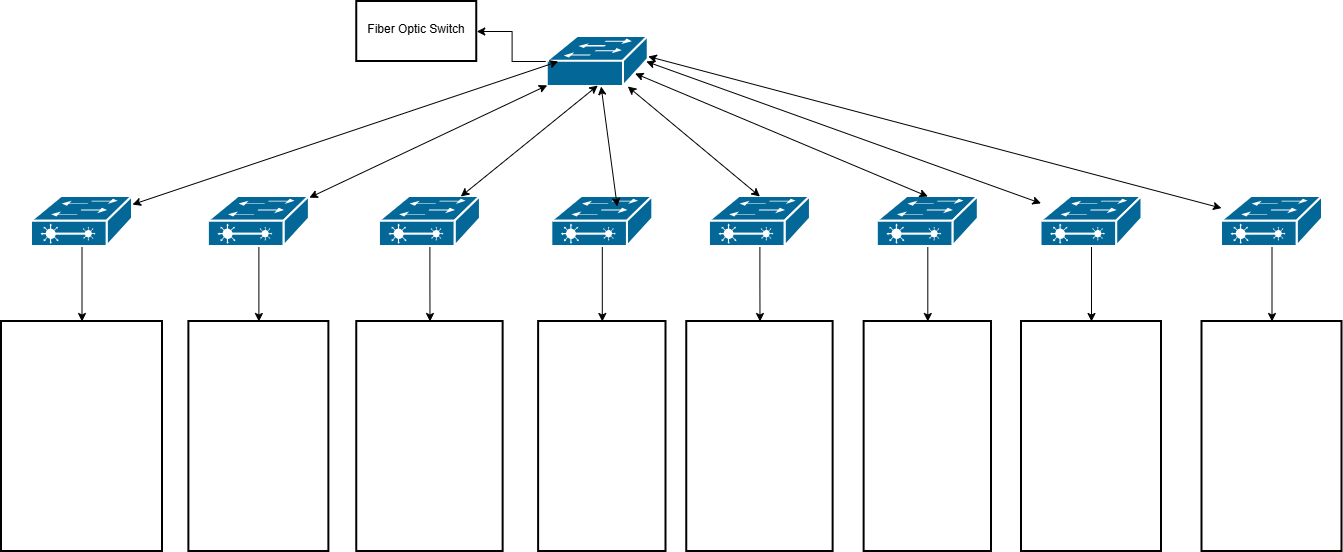

The diagram above was exported from draw.io. Its source (the exported page's mxGraphModel, read from the mxfile embedded in the PNG):
<mxGraphModel dx="1414" dy="785" grid="1" gridSize="10" guides="1" tooltips="1" connect="1" arrows="1" fold="1" page="1" pageScale="1" pageWidth="850" pageHeight="1100" math="0" shadow="0">
  <root>
    <mxCell id="0" />
    <mxCell id="1" parent="0" />
    <mxCell id="iSj8VV7ed4wEC9M5aQ9b-2" edge="1" parent="1" source="iSj8VV7ed4wEC9M5aQ9b-3" style="edgeStyle=orthogonalEdgeStyle;rounded=0;orthogonalLoop=1;jettySize=auto;html=1;" target="iSj8VV7ed4wEC9M5aQ9b-32" value="">
      <mxGeometry relative="1" as="geometry" />
    </mxCell>
    <mxCell id="iSj8VV7ed4wEC9M5aQ9b-3" parent="1" style="strokeColor=#ffffff;sketch=0;html=1;pointerEvents=1;dashed=0;fillColor=#036897;strokeWidth=2;verticalLabelPosition=bottom;verticalAlign=top;align=center;outlineConnect=0;shape=mxgraph.cisco.switches.workgroup_switch;" value="" vertex="1">
      <mxGeometry height="50" width="101" x="655.75" y="275" as="geometry" />
    </mxCell>
    <mxCell id="iSj8VV7ed4wEC9M5aQ9b-4" edge="1" parent="1" source="iSj8VV7ed4wEC9M5aQ9b-5" style="edgeStyle=orthogonalEdgeStyle;rounded=0;orthogonalLoop=1;jettySize=auto;html=1;" target="iSj8VV7ed4wEC9M5aQ9b-25" value="">
      <mxGeometry relative="1" as="geometry" />
    </mxCell>
    <mxCell id="iSj8VV7ed4wEC9M5aQ9b-5" parent="1" style="strokeColor=#ffffff;sketch=0;html=1;pointerEvents=1;dashed=0;fillColor=#036897;strokeWidth=2;verticalLabelPosition=bottom;verticalAlign=top;align=center;outlineConnect=0;shape=mxgraph.cisco.switches.layer_2_remote_switch;" value="" vertex="1">
      <mxGeometry height="50" width="101" x="140" y="435" as="geometry" />
    </mxCell>
    <mxCell id="iSj8VV7ed4wEC9M5aQ9b-6" edge="1" parent="1" source="iSj8VV7ed4wEC9M5aQ9b-7" style="edgeStyle=orthogonalEdgeStyle;rounded=0;orthogonalLoop=1;jettySize=auto;html=1;" target="iSj8VV7ed4wEC9M5aQ9b-26" value="">
      <mxGeometry relative="1" as="geometry" />
    </mxCell>
    <mxCell id="iSj8VV7ed4wEC9M5aQ9b-7" parent="1" style="strokeColor=#ffffff;sketch=0;html=1;pointerEvents=1;dashed=0;fillColor=#036897;strokeWidth=2;verticalLabelPosition=bottom;verticalAlign=top;align=center;outlineConnect=0;shape=mxgraph.cisco.switches.layer_2_remote_switch;" value="" vertex="1">
      <mxGeometry height="50" width="101" x="316.88" y="435" as="geometry" />
    </mxCell>
    <mxCell id="iSj8VV7ed4wEC9M5aQ9b-8" edge="1" parent="1" source="iSj8VV7ed4wEC9M5aQ9b-9" style="edgeStyle=orthogonalEdgeStyle;rounded=0;orthogonalLoop=1;jettySize=auto;html=1;" target="iSj8VV7ed4wEC9M5aQ9b-27" value="">
      <mxGeometry relative="1" as="geometry" />
    </mxCell>
    <mxCell id="iSj8VV7ed4wEC9M5aQ9b-9" parent="1" style="strokeColor=#ffffff;sketch=0;html=1;pointerEvents=1;dashed=0;fillColor=#036897;strokeWidth=2;verticalLabelPosition=bottom;verticalAlign=top;align=center;outlineConnect=0;shape=mxgraph.cisco.switches.layer_2_remote_switch;" value="" vertex="1">
      <mxGeometry height="50" width="101" x="487.94" y="435" as="geometry" />
    </mxCell>
    <mxCell id="iSj8VV7ed4wEC9M5aQ9b-10" edge="1" parent="1" source="iSj8VV7ed4wEC9M5aQ9b-11" style="edgeStyle=orthogonalEdgeStyle;rounded=0;orthogonalLoop=1;jettySize=auto;html=1;" target="iSj8VV7ed4wEC9M5aQ9b-28" value="">
      <mxGeometry relative="1" as="geometry" />
    </mxCell>
    <mxCell id="iSj8VV7ed4wEC9M5aQ9b-11" parent="1" style="strokeColor=#ffffff;sketch=0;html=1;pointerEvents=1;dashed=0;fillColor=#036897;strokeWidth=2;verticalLabelPosition=bottom;verticalAlign=top;align=center;outlineConnect=0;shape=mxgraph.cisco.switches.layer_2_remote_switch;" value="" vertex="1">
      <mxGeometry height="50" width="101" x="660.31" y="435" as="geometry" />
    </mxCell>
    <mxCell id="iSj8VV7ed4wEC9M5aQ9b-12" edge="1" parent="1" source="iSj8VV7ed4wEC9M5aQ9b-13" style="edgeStyle=orthogonalEdgeStyle;rounded=0;orthogonalLoop=1;jettySize=auto;html=1;" target="iSj8VV7ed4wEC9M5aQ9b-29" value="">
      <mxGeometry relative="1" as="geometry" />
    </mxCell>
    <mxCell id="iSj8VV7ed4wEC9M5aQ9b-13" parent="1" style="strokeColor=#ffffff;sketch=0;html=1;pointerEvents=1;dashed=0;fillColor=#036897;strokeWidth=2;verticalLabelPosition=bottom;verticalAlign=top;align=center;outlineConnect=0;shape=mxgraph.cisco.switches.layer_2_remote_switch;" value="" vertex="1">
      <mxGeometry height="50" width="101" x="817.94" y="435" as="geometry" />
    </mxCell>
    <mxCell id="iSj8VV7ed4wEC9M5aQ9b-14" edge="1" parent="1" source="iSj8VV7ed4wEC9M5aQ9b-15" style="edgeStyle=orthogonalEdgeStyle;rounded=0;orthogonalLoop=1;jettySize=auto;html=1;" target="iSj8VV7ed4wEC9M5aQ9b-30" value="">
      <mxGeometry relative="1" as="geometry" />
    </mxCell>
    <mxCell id="iSj8VV7ed4wEC9M5aQ9b-15" parent="1" style="strokeColor=#ffffff;sketch=0;html=1;pointerEvents=1;dashed=0;fillColor=#036897;strokeWidth=2;verticalLabelPosition=bottom;verticalAlign=top;align=center;outlineConnect=0;shape=mxgraph.cisco.switches.layer_2_remote_switch;" value="" vertex="1">
      <mxGeometry height="50" width="101" x="985.81" y="435" as="geometry" />
    </mxCell>
    <mxCell id="iSj8VV7ed4wEC9M5aQ9b-16" edge="1" parent="1" source="iSj8VV7ed4wEC9M5aQ9b-17" style="edgeStyle=orthogonalEdgeStyle;rounded=0;orthogonalLoop=1;jettySize=auto;html=1;" target="iSj8VV7ed4wEC9M5aQ9b-31" value="">
      <mxGeometry relative="1" as="geometry" />
    </mxCell>
    <mxCell id="iSj8VV7ed4wEC9M5aQ9b-17" parent="1" style="strokeColor=#ffffff;sketch=0;html=1;pointerEvents=1;dashed=0;fillColor=#036897;strokeWidth=2;verticalLabelPosition=bottom;verticalAlign=top;align=center;outlineConnect=0;shape=mxgraph.cisco.switches.layer_2_remote_switch;" value="" vertex="1">
      <mxGeometry height="50" width="101" x="1149.5" y="435" as="geometry" />
    </mxCell>
    <mxCell id="iSj8VV7ed4wEC9M5aQ9b-18" edge="1" parent="1" source="iSj8VV7ed4wEC9M5aQ9b-5" style="endArrow=classic;startArrow=classic;html=1;rounded=0;" value="">
      <mxGeometry height="50" relative="1" width="50" as="geometry">
        <mxPoint x="400.60714285714266" y="450" as="sourcePoint" />
        <mxPoint x="666.75" y="300" as="targetPoint" />
      </mxGeometry>
    </mxCell>
    <mxCell id="iSj8VV7ed4wEC9M5aQ9b-19" edge="1" parent="1" source="iSj8VV7ed4wEC9M5aQ9b-7" style="endArrow=classic;startArrow=classic;html=1;rounded=0;" target="iSj8VV7ed4wEC9M5aQ9b-3" value="">
      <mxGeometry height="50" relative="1" width="50" as="geometry">
        <mxPoint x="595.75" y="385" as="sourcePoint" />
        <mxPoint x="645.75" y="335" as="targetPoint" />
      </mxGeometry>
    </mxCell>
    <mxCell id="iSj8VV7ed4wEC9M5aQ9b-20" edge="1" parent="1" source="iSj8VV7ed4wEC9M5aQ9b-9" style="endArrow=classic;startArrow=classic;html=1;rounded=0;entryX=0.5;entryY=0.98;entryDx=0;entryDy=0;entryPerimeter=0;" target="iSj8VV7ed4wEC9M5aQ9b-3" value="">
      <mxGeometry height="50" relative="1" width="50" as="geometry">
        <mxPoint x="595.75" y="445" as="sourcePoint" />
        <mxPoint x="844.75" y="295" as="targetPoint" />
      </mxGeometry>
    </mxCell>
    <mxCell id="iSj8VV7ed4wEC9M5aQ9b-21" edge="1" parent="1" source="iSj8VV7ed4wEC9M5aQ9b-13" style="endArrow=classic;startArrow=classic;html=1;rounded=0;exitX=0.5;exitY=0;exitDx=0;exitDy=0;exitPerimeter=0;" target="iSj8VV7ed4wEC9M5aQ9b-3" value="">
      <mxGeometry height="50" relative="1" width="50" as="geometry">
        <mxPoint x="815.75" y="375" as="sourcePoint" />
        <mxPoint x="865.75" y="325" as="targetPoint" />
      </mxGeometry>
    </mxCell>
    <mxCell id="iSj8VV7ed4wEC9M5aQ9b-22" edge="1" parent="1" source="iSj8VV7ed4wEC9M5aQ9b-3" style="endArrow=classic;startArrow=classic;html=1;rounded=0;entryX=0.5;entryY=0;entryDx=0;entryDy=0;entryPerimeter=0;exitX=0.87;exitY=0.74;exitDx=0;exitDy=0;exitPerimeter=0;" target="iSj8VV7ed4wEC9M5aQ9b-15" value="">
      <mxGeometry height="50" relative="1" width="50" as="geometry">
        <mxPoint x="935.75" y="355" as="sourcePoint" />
        <mxPoint x="985.75" y="305" as="targetPoint" />
      </mxGeometry>
    </mxCell>
    <mxCell id="iSj8VV7ed4wEC9M5aQ9b-24" edge="1" parent="1" style="endArrow=classic;startArrow=classic;html=1;rounded=0;" target="iSj8VV7ed4wEC9M5aQ9b-3" value="">
      <mxGeometry height="50" relative="1" width="50" as="geometry">
        <mxPoint x="725.75" y="445" as="sourcePoint" />
        <mxPoint x="775.75" y="395" as="targetPoint" />
      </mxGeometry>
    </mxCell>
    <mxCell id="iSj8VV7ed4wEC9M5aQ9b-25" parent="1" style="whiteSpace=wrap;html=1;verticalAlign=top;sketch=0;pointerEvents=1;dashed=0;strokeWidth=2;" value="" vertex="1">
      <mxGeometry height="230" width="161" x="110" y="560" as="geometry" />
    </mxCell>
    <mxCell id="iSj8VV7ed4wEC9M5aQ9b-26" parent="1" style="whiteSpace=wrap;html=1;verticalAlign=top;sketch=0;pointerEvents=1;dashed=0;strokeWidth=2;" value="" vertex="1">
      <mxGeometry height="230" width="140" x="297.38" y="560" as="geometry" />
    </mxCell>
    <mxCell id="iSj8VV7ed4wEC9M5aQ9b-27" parent="1" style="whiteSpace=wrap;html=1;verticalAlign=top;sketch=0;pointerEvents=1;dashed=0;strokeWidth=2;" value="" vertex="1">
      <mxGeometry height="230" width="146.38" x="465.25" y="560" as="geometry" />
    </mxCell>
    <mxCell id="iSj8VV7ed4wEC9M5aQ9b-28" parent="1" style="whiteSpace=wrap;html=1;verticalAlign=top;sketch=0;pointerEvents=1;dashed=0;strokeWidth=2;" value="" vertex="1">
      <mxGeometry height="230" width="127.38" x="647.12" y="560" as="geometry" />
    </mxCell>
    <mxCell id="iSj8VV7ed4wEC9M5aQ9b-29" parent="1" style="whiteSpace=wrap;html=1;verticalAlign=top;sketch=0;pointerEvents=1;dashed=0;strokeWidth=2;" value="" vertex="1">
      <mxGeometry height="230" width="146.38" x="795.25" y="560" as="geometry" />
    </mxCell>
    <mxCell id="iSj8VV7ed4wEC9M5aQ9b-30" parent="1" style="whiteSpace=wrap;html=1;verticalAlign=top;sketch=0;pointerEvents=1;dashed=0;strokeWidth=2;" value="" vertex="1">
      <mxGeometry height="230" width="127.38" x="972.62" y="560" as="geometry" />
    </mxCell>
    <mxCell id="iSj8VV7ed4wEC9M5aQ9b-31" parent="1" style="whiteSpace=wrap;html=1;verticalAlign=top;sketch=0;pointerEvents=1;dashed=0;strokeWidth=2;" value="" vertex="1">
      <mxGeometry height="230" width="140" x="1130" y="560" as="geometry" />
    </mxCell>
    <mxCell id="iSj8VV7ed4wEC9M5aQ9b-32" parent="1" style="whiteSpace=wrap;html=1;verticalAlign=top;sketch=0;pointerEvents=1;dashed=0;strokeWidth=2;" value="&#10;Fiber Optic Switch&#10;&#10;" vertex="1">
      <mxGeometry height="60" width="120" x="465.25" y="240" as="geometry" />
    </mxCell>
    <mxCell id="iSj8VV7ed4wEC9M5aQ9b-33" edge="1" parent="1" source="iSj8VV7ed4wEC9M5aQ9b-34" style="edgeStyle=orthogonalEdgeStyle;rounded=0;orthogonalLoop=1;jettySize=auto;html=1;" target="iSj8VV7ed4wEC9M5aQ9b-36" value="">
      <mxGeometry relative="1" as="geometry" />
    </mxCell>
    <mxCell id="iSj8VV7ed4wEC9M5aQ9b-34" parent="1" style="strokeColor=#ffffff;sketch=0;html=1;pointerEvents=1;dashed=0;fillColor=#036897;strokeWidth=2;verticalLabelPosition=bottom;verticalAlign=top;align=center;outlineConnect=0;shape=mxgraph.cisco.switches.layer_2_remote_switch;" value="" vertex="1">
      <mxGeometry height="50" width="101" x="1330" y="435" as="geometry" />
    </mxCell>
    <mxCell id="iSj8VV7ed4wEC9M5aQ9b-35" edge="1" parent="1" style="endArrow=classic;startArrow=classic;html=1;rounded=0;" target="iSj8VV7ed4wEC9M5aQ9b-34" value="">
      <mxGeometry height="50" relative="1" width="50" as="geometry">
        <mxPoint x="756.75" y="295.00064874884157" as="sourcePoint" />
        <mxPoint x="1245.75" y="408.3" as="targetPoint" />
      </mxGeometry>
    </mxCell>
    <mxCell id="iSj8VV7ed4wEC9M5aQ9b-36" parent="1" style="whiteSpace=wrap;html=1;verticalAlign=top;sketch=0;pointerEvents=1;dashed=0;strokeWidth=2;" value="" vertex="1">
      <mxGeometry height="230" width="140" x="1310.5" y="560" as="geometry" />
    </mxCell>
    <mxCell id="reuzDcaiGwkfpphEhBat-1" edge="1" parent="1" source="iSj8VV7ed4wEC9M5aQ9b-3" style="endArrow=classic;startArrow=classic;html=1;rounded=0;exitX=0.98;exitY=0.5;exitDx=0;exitDy=0;exitPerimeter=0;" target="iSj8VV7ed4wEC9M5aQ9b-17" value="">
      <mxGeometry height="50" relative="1" width="50" as="geometry">
        <mxPoint x="790" y="630" as="sourcePoint" />
        <mxPoint x="840" y="580" as="targetPoint" />
      </mxGeometry>
    </mxCell>
  </root>
</mxGraphModel>